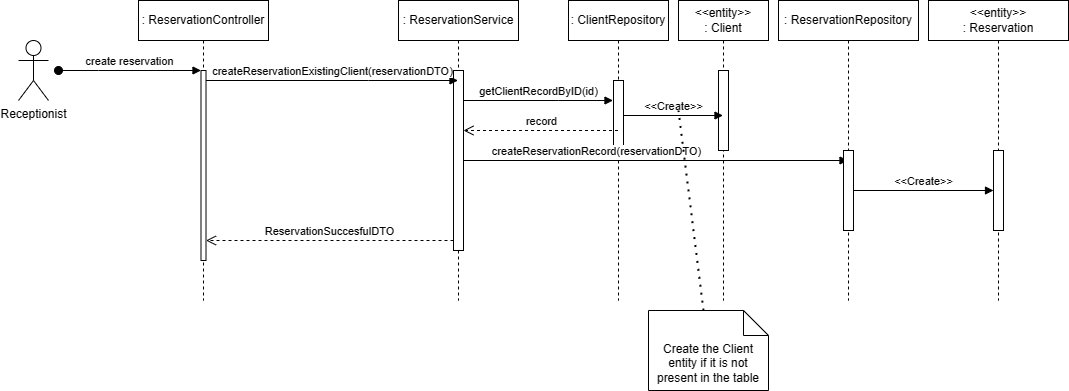

The diagram above was exported from draw.io. Its source (the exported page's mxGraphModel, read from the mxfile embedded in the PNG):
<mxGraphModel dx="755" dy="543" grid="1" gridSize="10" guides="1" tooltips="1" connect="1" arrows="1" fold="1" page="1" pageScale="1" pageWidth="827" pageHeight="1169" math="0" shadow="0">
  <root>
    <mxCell id="0" />
    <mxCell id="1" parent="0" />
    <mxCell id="aM9ryv3xv72pqoxQDRHE-1" value=": ReservationController" style="shape=umlLifeline;perimeter=lifelinePerimeter;whiteSpace=wrap;html=1;container=0;dropTarget=0;collapsible=0;recursiveResize=0;outlineConnect=0;portConstraint=eastwest;newEdgeStyle={&quot;edgeStyle&quot;:&quot;elbowEdgeStyle&quot;,&quot;elbow&quot;:&quot;vertical&quot;,&quot;curved&quot;:0,&quot;rounded&quot;:0};" parent="1" vertex="1">
      <mxGeometry x="140" y="60" width="130" height="300" as="geometry" />
    </mxCell>
    <mxCell id="aM9ryv3xv72pqoxQDRHE-2" value="" style="html=1;points=[];perimeter=orthogonalPerimeter;outlineConnect=0;targetShapes=umlLifeline;portConstraint=eastwest;newEdgeStyle={&quot;edgeStyle&quot;:&quot;elbowEdgeStyle&quot;,&quot;elbow&quot;:&quot;vertical&quot;,&quot;curved&quot;:0,&quot;rounded&quot;:0};" parent="aM9ryv3xv72pqoxQDRHE-1" vertex="1">
      <mxGeometry x="62.5" y="70" width="5" height="190" as="geometry" />
    </mxCell>
    <mxCell id="aM9ryv3xv72pqoxQDRHE-3" value="create reservation" style="html=1;verticalAlign=bottom;startArrow=oval;endArrow=block;startSize=8;edgeStyle=elbowEdgeStyle;elbow=vertical;curved=0;rounded=0;" parent="aM9ryv3xv72pqoxQDRHE-1" target="aM9ryv3xv72pqoxQDRHE-2" edge="1">
      <mxGeometry relative="1" as="geometry">
        <mxPoint x="-80" y="70" as="sourcePoint" />
        <Array as="points">
          <mxPoint x="-40" y="70" />
        </Array>
      </mxGeometry>
    </mxCell>
    <mxCell id="aM9ryv3xv72pqoxQDRHE-5" value=": ReservationService" style="shape=umlLifeline;perimeter=lifelinePerimeter;whiteSpace=wrap;html=1;container=0;dropTarget=0;collapsible=0;recursiveResize=0;outlineConnect=0;portConstraint=eastwest;newEdgeStyle={&quot;edgeStyle&quot;:&quot;elbowEdgeStyle&quot;,&quot;elbow&quot;:&quot;vertical&quot;,&quot;curved&quot;:0,&quot;rounded&quot;:0};" parent="1" vertex="1">
      <mxGeometry x="400" y="60" width="120" height="300" as="geometry" />
    </mxCell>
    <mxCell id="aM9ryv3xv72pqoxQDRHE-6" value="" style="html=1;points=[];perimeter=orthogonalPerimeter;outlineConnect=0;targetShapes=umlLifeline;portConstraint=eastwest;newEdgeStyle={&quot;edgeStyle&quot;:&quot;elbowEdgeStyle&quot;,&quot;elbow&quot;:&quot;vertical&quot;,&quot;curved&quot;:0,&quot;rounded&quot;:0};" parent="aM9ryv3xv72pqoxQDRHE-5" vertex="1">
      <mxGeometry x="55" y="70" width="10" height="180" as="geometry" />
    </mxCell>
    <mxCell id="aM9ryv3xv72pqoxQDRHE-7" value="createReservationExistingClient(reservationDTO)" style="html=1;verticalAlign=bottom;endArrow=block;edgeStyle=elbowEdgeStyle;elbow=vertical;curved=0;rounded=0;" parent="1" source="aM9ryv3xv72pqoxQDRHE-2" target="aM9ryv3xv72pqoxQDRHE-5" edge="1">
      <mxGeometry relative="1" as="geometry">
        <mxPoint x="275" y="140" as="sourcePoint" />
        <Array as="points">
          <mxPoint x="370" y="140" />
        </Array>
        <mxPoint x="455" y="140" as="targetPoint" />
        <mxPoint as="offset" />
      </mxGeometry>
    </mxCell>
    <mxCell id="aM9ryv3xv72pqoxQDRHE-8" value="ReservationSuccesfulDTO" style="html=1;verticalAlign=bottom;endArrow=open;dashed=1;endSize=8;edgeStyle=elbowEdgeStyle;elbow=vertical;curved=0;rounded=0;" parent="1" source="aM9ryv3xv72pqoxQDRHE-6" target="aM9ryv3xv72pqoxQDRHE-2" edge="1">
      <mxGeometry relative="1" as="geometry">
        <mxPoint x="385" y="225" as="targetPoint" />
        <Array as="points">
          <mxPoint x="380" y="300" />
        </Array>
      </mxGeometry>
    </mxCell>
    <mxCell id="AW9qZRYgZf-F4qoxSW6H-1" value="Receptionist" style="shape=umlActor;verticalLabelPosition=bottom;verticalAlign=top;html=1;" vertex="1" parent="1">
      <mxGeometry x="20" y="100" width="30" height="60" as="geometry" />
    </mxCell>
    <mxCell id="AW9qZRYgZf-F4qoxSW6H-3" value=": ClientRepository" style="shape=umlLifeline;perimeter=lifelinePerimeter;whiteSpace=wrap;html=1;container=0;dropTarget=0;collapsible=0;recursiveResize=0;outlineConnect=0;portConstraint=eastwest;newEdgeStyle={&quot;edgeStyle&quot;:&quot;elbowEdgeStyle&quot;,&quot;elbow&quot;:&quot;vertical&quot;,&quot;curved&quot;:0,&quot;rounded&quot;:0};" vertex="1" parent="1">
      <mxGeometry x="570" y="60" width="100" height="300" as="geometry" />
    </mxCell>
    <mxCell id="AW9qZRYgZf-F4qoxSW6H-4" value="" style="html=1;points=[];perimeter=orthogonalPerimeter;outlineConnect=0;targetShapes=umlLifeline;portConstraint=eastwest;newEdgeStyle={&quot;edgeStyle&quot;:&quot;elbowEdgeStyle&quot;,&quot;elbow&quot;:&quot;vertical&quot;,&quot;curved&quot;:0,&quot;rounded&quot;:0};" vertex="1" parent="AW9qZRYgZf-F4qoxSW6H-3">
      <mxGeometry x="45" y="80" width="10" height="70" as="geometry" />
    </mxCell>
    <mxCell id="AW9qZRYgZf-F4qoxSW6H-5" value="getClientRecordByID(id)" style="html=1;verticalAlign=bottom;endArrow=block;curved=0;rounded=0;" edge="1" parent="1" source="aM9ryv3xv72pqoxQDRHE-6">
      <mxGeometry x="0.0033" width="80" relative="1" as="geometry">
        <mxPoint x="470" y="160" as="sourcePoint" />
        <mxPoint x="614.5000000000002" y="160" as="targetPoint" />
        <Array as="points">
          <mxPoint x="560" y="160" />
        </Array>
        <mxPoint as="offset" />
      </mxGeometry>
    </mxCell>
    <mxCell id="AW9qZRYgZf-F4qoxSW6H-7" value="record" style="html=1;verticalAlign=bottom;endArrow=open;dashed=1;endSize=8;curved=0;rounded=0;" edge="1" parent="1" source="AW9qZRYgZf-F4qoxSW6H-3" target="aM9ryv3xv72pqoxQDRHE-6">
      <mxGeometry relative="1" as="geometry">
        <mxPoint x="600" y="190" as="sourcePoint" />
        <mxPoint x="470" y="190" as="targetPoint" />
        <Array as="points">
          <mxPoint x="560" y="190" />
        </Array>
      </mxGeometry>
    </mxCell>
    <mxCell id="AW9qZRYgZf-F4qoxSW6H-8" value="&lt;div&gt;&amp;lt;&amp;lt;entity&amp;gt;&amp;gt;&lt;/div&gt;: Client" style="shape=umlLifeline;perimeter=lifelinePerimeter;whiteSpace=wrap;html=1;container=0;dropTarget=0;collapsible=0;recursiveResize=0;outlineConnect=0;portConstraint=eastwest;newEdgeStyle={&quot;edgeStyle&quot;:&quot;elbowEdgeStyle&quot;,&quot;elbow&quot;:&quot;vertical&quot;,&quot;curved&quot;:0,&quot;rounded&quot;:0};" vertex="1" parent="1">
      <mxGeometry x="680" y="60" width="90" height="300" as="geometry" />
    </mxCell>
    <mxCell id="AW9qZRYgZf-F4qoxSW6H-9" value="" style="html=1;points=[];perimeter=orthogonalPerimeter;outlineConnect=0;targetShapes=umlLifeline;portConstraint=eastwest;newEdgeStyle={&quot;edgeStyle&quot;:&quot;elbowEdgeStyle&quot;,&quot;elbow&quot;:&quot;vertical&quot;,&quot;curved&quot;:0,&quot;rounded&quot;:0};" vertex="1" parent="AW9qZRYgZf-F4qoxSW6H-8">
      <mxGeometry x="40" y="70" width="10" height="80" as="geometry" />
    </mxCell>
    <mxCell id="AW9qZRYgZf-F4qoxSW6H-11" value="createReservationRecord(reservationDTO)" style="html=1;verticalAlign=bottom;endArrow=block;curved=0;rounded=0;" edge="1" parent="1" source="aM9ryv3xv72pqoxQDRHE-6" target="AW9qZRYgZf-F4qoxSW6H-16">
      <mxGeometry x="-0.3065" width="80" relative="1" as="geometry">
        <mxPoint x="469.66666666666674" y="230" as="sourcePoint" />
        <mxPoint x="840" y="230" as="targetPoint" />
        <mxPoint as="offset" />
      </mxGeometry>
    </mxCell>
    <mxCell id="AW9qZRYgZf-F4qoxSW6H-13" value="&amp;lt;&amp;lt;Create&amp;gt;&amp;gt;" style="html=1;verticalAlign=bottom;endArrow=block;curved=0;rounded=0;" edge="1" parent="1" source="AW9qZRYgZf-F4qoxSW6H-4" target="AW9qZRYgZf-F4qoxSW6H-8">
      <mxGeometry width="80" relative="1" as="geometry">
        <mxPoint x="619.6666666666667" y="170" as="sourcePoint" />
        <mxPoint x="759.5000000000002" y="170" as="targetPoint" />
      </mxGeometry>
    </mxCell>
    <mxCell id="AW9qZRYgZf-F4qoxSW6H-14" value="Create the Client entity if it is not present in the table" style="shape=note2;boundedLbl=1;whiteSpace=wrap;html=1;size=25;verticalAlign=top;align=center;" vertex="1" parent="1">
      <mxGeometry x="650" y="370" width="120" height="80" as="geometry" />
    </mxCell>
    <mxCell id="AW9qZRYgZf-F4qoxSW6H-15" value="" style="endArrow=none;dashed=1;html=1;dashPattern=1 3;strokeWidth=2;rounded=0;" edge="1" parent="1" source="AW9qZRYgZf-F4qoxSW6H-14">
      <mxGeometry width="50" height="50" relative="1" as="geometry">
        <mxPoint x="680" y="260" as="sourcePoint" />
        <mxPoint x="680" y="170" as="targetPoint" />
      </mxGeometry>
    </mxCell>
    <mxCell id="AW9qZRYgZf-F4qoxSW6H-16" value=": ReservationRepository" style="shape=umlLifeline;perimeter=lifelinePerimeter;whiteSpace=wrap;html=1;container=0;dropTarget=0;collapsible=0;recursiveResize=0;outlineConnect=0;portConstraint=eastwest;newEdgeStyle={&quot;edgeStyle&quot;:&quot;elbowEdgeStyle&quot;,&quot;elbow&quot;:&quot;vertical&quot;,&quot;curved&quot;:0,&quot;rounded&quot;:0};" vertex="1" parent="1">
      <mxGeometry x="780" y="60" width="140" height="300" as="geometry" />
    </mxCell>
    <mxCell id="AW9qZRYgZf-F4qoxSW6H-17" value="" style="html=1;points=[];perimeter=orthogonalPerimeter;outlineConnect=0;targetShapes=umlLifeline;portConstraint=eastwest;newEdgeStyle={&quot;edgeStyle&quot;:&quot;elbowEdgeStyle&quot;,&quot;elbow&quot;:&quot;vertical&quot;,&quot;curved&quot;:0,&quot;rounded&quot;:0};" vertex="1" parent="AW9qZRYgZf-F4qoxSW6H-16">
      <mxGeometry x="65" y="150" width="10" height="80" as="geometry" />
    </mxCell>
    <mxCell id="AW9qZRYgZf-F4qoxSW6H-18" value="&lt;div&gt;&amp;lt;&amp;lt;entity&amp;gt;&amp;gt;&lt;/div&gt;: Reservation" style="shape=umlLifeline;perimeter=lifelinePerimeter;whiteSpace=wrap;html=1;container=0;dropTarget=0;collapsible=0;recursiveResize=0;outlineConnect=0;portConstraint=eastwest;newEdgeStyle={&quot;edgeStyle&quot;:&quot;elbowEdgeStyle&quot;,&quot;elbow&quot;:&quot;vertical&quot;,&quot;curved&quot;:0,&quot;rounded&quot;:0};" vertex="1" parent="1">
      <mxGeometry x="930" y="60" width="140" height="300" as="geometry" />
    </mxCell>
    <mxCell id="AW9qZRYgZf-F4qoxSW6H-19" value="" style="html=1;points=[];perimeter=orthogonalPerimeter;outlineConnect=0;targetShapes=umlLifeline;portConstraint=eastwest;newEdgeStyle={&quot;edgeStyle&quot;:&quot;elbowEdgeStyle&quot;,&quot;elbow&quot;:&quot;vertical&quot;,&quot;curved&quot;:0,&quot;rounded&quot;:0};" vertex="1" parent="AW9qZRYgZf-F4qoxSW6H-18">
      <mxGeometry x="65" y="150" width="10" height="80" as="geometry" />
    </mxCell>
    <mxCell id="AW9qZRYgZf-F4qoxSW6H-20" value="&amp;lt;&amp;lt;Create&amp;gt;&amp;gt;" style="html=1;verticalAlign=bottom;endArrow=block;curved=0;rounded=0;" edge="1" parent="1" source="AW9qZRYgZf-F4qoxSW6H-17" target="AW9qZRYgZf-F4qoxSW6H-19">
      <mxGeometry width="80" relative="1" as="geometry">
        <mxPoint x="929.9966666666667" y="230" as="sourcePoint" />
        <mxPoint x="1069.8300000000002" y="230" as="targetPoint" />
      </mxGeometry>
    </mxCell>
  </root>
</mxGraphModel>